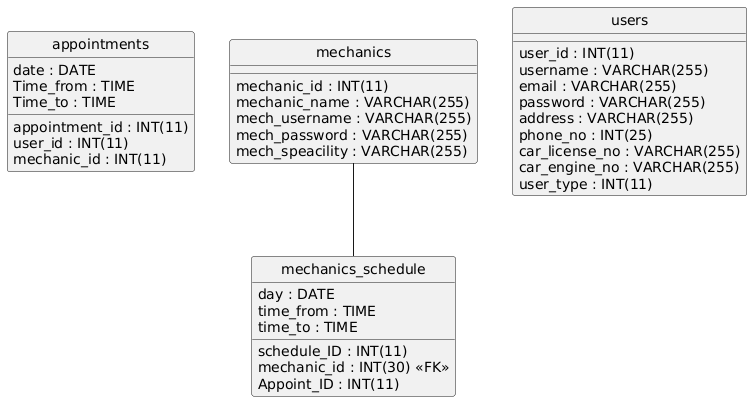

The diagram above was rendered by PlantUML. Its source (embedded in the PNG):
@startuml
hide circle
skinparam linetype ortho

entity "appointments" as appointments {
  appointment_id : INT(11)
  date : DATE
  user_id : INT(11)
  mechanic_id : INT(11)
  Time_from : TIME
  Time_to : TIME
}

entity "mechanics" as mechanics {
  mechanic_id : INT(11)
  mechanic_name : VARCHAR(255)
  mech_username : VARCHAR(255)
  mech_password : VARCHAR(255)
  mech_speacility : VARCHAR(255)
}

entity "mechanics_schedule" as mechanics_schedule {
  schedule_ID : INT(11)
  mechanic_id : INT(30) <<FK>>
  day : DATE
  time_from : TIME
  time_to : TIME
  Appoint_ID : INT(11)
}

entity "users" as users {
  user_id : INT(11)
  username : VARCHAR(255)
  email : VARCHAR(255)
  password : VARCHAR(255)
  address : VARCHAR(255)
  phone_no : INT(25)
  car_license_no : VARCHAR(255)
  car_engine_no : VARCHAR(255)
  user_type : INT(11)
}

mechanics -- mechanics_schedule
@enduml